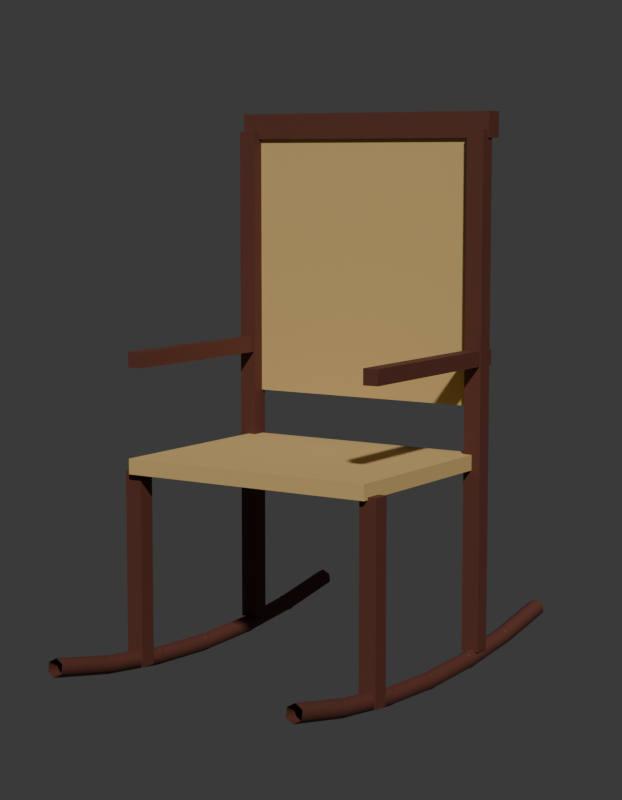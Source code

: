 # Source: SM_PRP_CadeiraBalanco_Blockout.blend  (saved by Blender 5.2.45; exported with 4.5.12 LTS)
import bpy
from mathutils import Matrix  # noqa: F401  (used for matrix-valued properties, if any)

bpy.ops.wm.read_factory_settings(use_empty=True)
scene = bpy.context.scene
scene.name = 'Scene'

# ---- collections
col_prp_cadeirabalanco = bpy.data.collections.new('PRP_CadeiraBalanco'); scene.collection.children.link(col_prp_cadeirabalanco)
col_rig = bpy.data.collections.new('Rig'); col_prp_cadeirabalanco.children.link(col_rig)
col_geo = bpy.data.collections.new('Geo'); col_prp_cadeirabalanco.children.link(col_geo)
col_sockets = bpy.data.collections.new('Sockets'); col_prp_cadeirabalanco.children.link(col_sockets)
col_props = bpy.data.collections.new('Props'); col_prp_cadeirabalanco.children.link(col_props)
col_preview = bpy.data.collections.new('_Preview'); scene.collection.children.link(col_preview)

# ---- materials (node trees are filled in below, after node groups)
mat_mat_prp_mogno = bpy.data.materials.new('MAT_PRP_Mogno')
mat_mat_prp_mogno.diffuse_color = (0.1022, 0.02732, 0.016, 1.0)
mat_mat_prp_mogno.roughness = 0.7
mat_mat_prp_palhinha = bpy.data.materials.new('MAT_PRP_Palhinha')
mat_mat_prp_palhinha.diffuse_color = (0.5841, 0.3916, 0.1441, 1.0)
mat_mat_prp_palhinha.roughness = 0.9

# ---- material node trees
mat_mat_prp_mogno.use_nodes = True; mat_mat_prp_mogno.node_tree.nodes.clear()
_N = mat_mat_prp_mogno.node_tree.nodes; _L = mat_mat_prp_mogno.node_tree.links
n0 = _N.new('ShaderNodeBsdfPrincipled'); n0.name = 'Principled BSDF'; n0.location = (-200, 100)
n0.inputs[0].default_value = (0.1022, 0.02732, 0.016, 1.0)
n0.inputs[2].default_value = 0.7
n0.inputs[10].default_value = 0.005
n1 = _N.new('ShaderNodeOutputMaterial'); n1.name = 'Material Output'; n1.location = (200, 100)
_L.new(n0.outputs[0], n1.inputs[0])
n1.is_active_output = True
mat_mat_prp_palhinha.use_nodes = True; mat_mat_prp_palhinha.node_tree.nodes.clear()
_N = mat_mat_prp_palhinha.node_tree.nodes; _L = mat_mat_prp_palhinha.node_tree.links
n0 = _N.new('ShaderNodeBsdfPrincipled'); n0.name = 'Principled BSDF'; n0.location = (-200, 100)
n0.inputs[0].default_value = (0.5841, 0.3916, 0.1441, 1.0)
n0.inputs[2].default_value = 0.9
n0.inputs[10].default_value = 0.005
n1 = _N.new('ShaderNodeOutputMaterial'); n1.name = 'Material Output'; n1.location = (200, 100)
_L.new(n0.outputs[0], n1.inputs[0])
n1.is_active_output = True

# ---- world
world_world = bpy.data.worlds.new('World'); scene.world = world_world
world_world.use_nodes = True; world_world.node_tree.nodes.clear()
_N = world_world.node_tree.nodes; _L = world_world.node_tree.links
n0 = _N.new('ShaderNodeBackground'); n0.name = 'Background'; n0.location = (-200, 100)
n0.inputs[0].default_value = (0.05, 0.05, 0.05, 1.0)
n1 = _N.new('ShaderNodeOutputWorld'); n1.name = 'World Output'; n1.location = (200, 100)
_L.new(n0.outputs[0], n1.inputs[0])
n1.is_active_output = True
world_world.color = (0.006512, 0.005605, 0.009134)

# ---- cameras
cam_cam_frente = bpy.data.cameras.new('CAM_frente')
cam_cam_frente.type = 'ORTHO'
cam_cam_frente.ortho_scale = 1.495
cam_cam_perfil = bpy.data.cameras.new('CAM_perfil')
cam_cam_perfil.type = 'ORTHO'
cam_cam_perfil.ortho_scale = 1.495
cam_cam_costas = bpy.data.cameras.new('CAM_costas')
cam_cam_costas.type = 'ORTHO'
cam_cam_costas.ortho_scale = 1.495
cam_cam_tres_quartos = bpy.data.cameras.new('CAM_tres_quartos')
cam_cam_tres_quartos.lens = 85.0

# ---- meshes
me_sm_prp_cadeirabalanco = bpy.data.meshes.new('SM_PRP_CadeiraBalanco')
me_sm_prp_cadeirabalanco.from_pydata([(-0.26, -0.4533, 0.0623), (-0.26, -0.3033, 0.03452), (-0.2444, -0.4516, 0.07115), (-0.2444, -0.3016, 0.04337), (-0.2444, -0.4484, 0.08885), (-0.2444, -0.2984, 0.06107), (-0.26, -0.4467, 0.0977), (-0.26, -0.2967, 0.06992), (-0.2756, -0.4484, 0.08885), (-0.2756, -0.2984, 0.06107), (-0.2756, -0.4516, 0.07115), (-0.2756, -0.3016, 0.04337), (-0.26, -0.302, 0.03433), (-0.26, -0.152, 0.01767), (-0.2444, -0.301, 0.04328), (-0.2444, -0.151, 0.02661), (-0.2444, -0.299, 0.06117), (-0.2444, -0.149, 0.0445), (-0.26, -0.298, 0.07011), (-0.26, -0.148, 0.05345), (-0.2756, -0.299, 0.06117), (-0.2756, -0.149, 0.0445), (-0.2756, -0.301, 0.04328), (-0.2756, -0.151, 0.02661), (-0.26, -0.3, 0.07022), (-0.26, -0.2873, 0.06495), (-0.26, -0.282, 0.05222), (-0.26, -0.2873, 0.03949), (-0.26, -0.3, 0.03422), (-0.2425, 0.1975, 0.05), (-0.249, -0.2936, 0.06495), (-0.2444, -0.291, 0.05222), (-0.249, -0.2936, 0.03949), (-0.26, -0.1373, 0.04828), (-0.26, -0.15, 0.05356), (-0.249, -0.3064, 0.06495), (-0.2444, -0.309, 0.05222), (-0.249, -0.3064, 0.03949), (-0.2756, -0.0003331, 0.02101), (-0.2756, -0.1503, 0.02656), (-0.26, -0.3127, 0.06495), (-0.26, -0.318, 0.05222), (-0.26, -0.3127, 0.03949), (-0.2756, 0.0003331, 0.03899), (-0.2756, -0.1497, 0.04455), (-0.271, -0.3064, 0.06495), (-0.2756, -0.309, 0.05222), (-0.271, -0.3064, 0.03949), (-0.26, 0.0006662, 0.04799), (-0.26, -0.1493, 0.05354), (-0.271, -0.2936, 0.06495), (-0.2756, -0.291, 0.05222), (-0.271, -0.2936, 0.03949), (-0.2444, 0.0003331, 0.03899), (-0.2444, -0.1497, 0.04455), (-0.2444, -0.0003331, 0.02101), (-0.2444, -0.1503, 0.02656), (-0.26, -0.0006662, 0.01201), (-0.26, -0.1507, 0.01757), (-0.26, -0.1373, 0.02283), (-0.26, -0.15, 0.01756), (-0.2444, -0.141, 0.03556), (-0.249, -0.1436, 0.04828), (-0.26, 0.01273, 0.04273), (-0.249, -0.1436, 0.02283), (-0.26, -5.551e-17, 0.048), (-0.2444, -0.159, 0.03556), (-0.249, -0.1564, 0.04828), (-0.2756, 0.1503, 0.02656), (-0.249, -0.1564, 0.02283), (-0.2756, 0.0003331, 0.02101), (-0.26, -0.168, 0.03556), (-0.26, -0.1627, 0.04828), (-0.2756, 0.1497, 0.04455), (-0.26, -0.1627, 0.02283), (-0.2756, -0.0003331, 0.03899), (-0.2756, -0.159, 0.03556), (-0.271, -0.1564, 0.04828), (-0.26, 0.1493, 0.05354), (-0.271, -0.1564, 0.02283), (-0.26, -0.0006662, 0.04799), (-0.2756, -0.141, 0.03556), (-0.271, -0.1436, 0.04828), (-0.2444, 0.1497, 0.04455), (-0.271, -0.1436, 0.02283), (-0.2444, -0.0003331, 0.03899), (-0.26, -0.132, 0.03556), (-0.2444, 0.1503, 0.02656), (-0.2444, 0.0003331, 0.02101), (-0.26, 0.1507, 0.01757), (-0.26, 0.0006662, 0.01201), (-0.26, 0.01273, 0.01727), (-0.26, -5.551e-17, 0.012), (-0.2444, 0.009, 0.03), (-0.249, 0.006364, 0.04273), (-0.26, 0.1627, 0.04828), (-0.249, 0.006364, 0.01727), (-0.26, 0.15, 0.05356), (-0.2444, -0.009, 0.03), (-0.249, -0.006364, 0.04273), (-0.2756, 0.301, 0.04328), (-0.249, -0.006364, 0.01727), (-0.2756, 0.151, 0.02661), (-0.26, -0.018, 0.03), (-0.26, -0.01273, 0.04273), (-0.2756, 0.299, 0.06117), (-0.26, -0.01273, 0.01727), (-0.2756, 0.149, 0.0445), (-0.2756, -0.009, 0.03), (-0.271, -0.006364, 0.04273), (-0.26, 0.298, 0.07011), (-0.271, -0.006364, 0.01727), (-0.26, 0.148, 0.05345), (-0.2756, 0.009, 0.03), (-0.271, 0.006364, 0.04273), (-0.2444, 0.299, 0.06117), (-0.271, 0.006364, 0.01727), (-0.2444, 0.149, 0.0445), (-0.26, 0.018, 0.03), (-0.2444, 0.301, 0.04328), (-0.2444, 0.151, 0.02661), (-0.26, 0.302, 0.03433), (-0.26, 0.152, 0.01767), (-0.26, 0.1627, 0.02283), (-0.26, 0.15, 0.01756), (-0.2444, 0.159, 0.03556), (-0.249, 0.1564, 0.04828), (-0.26, 0.3127, 0.06495), (-0.249, 0.1564, 0.02283), (-0.26, 0.3, 0.07022), (-0.2444, 0.141, 0.03556), (-0.249, 0.1436, 0.04828), (-0.2756, 0.4516, 0.07115), (-0.249, 0.1436, 0.02283), (-0.2756, 0.3016, 0.04337), (-0.26, 0.132, 0.03556), (-0.26, 0.1373, 0.04828), (-0.2756, 0.4484, 0.08885), (-0.26, 0.1373, 0.02283), (-0.2756, 0.2984, 0.06107), (-0.2756, 0.141, 0.03556), (-0.271, 0.1436, 0.04828), (-0.26, 0.4467, 0.0977), (-0.271, 0.1436, 0.02283), (-0.26, 0.2967, 0.06992), (-0.2756, 0.159, 0.03556), (-0.271, 0.1564, 0.04828), (-0.2444, 0.4484, 0.08885), (-0.271, 0.1564, 0.02283), (-0.2444, 0.2984, 0.06107), (-0.26, 0.168, 0.03556), (-0.2444, 0.4516, 0.07115), (-0.2444, 0.3016, 0.04337), (-0.26, 0.4533, 0.0623), (-0.26, 0.3033, 0.03452), (-0.26, 0.3127, 0.03949), (-0.26, 0.3, 0.03422), (-0.2444, 0.309, 0.05222), (-0.249, 0.3064, 0.06495), (-0.2425, 0.1625, 1.05), (-0.249, 0.3064, 0.03949), (-0.2425, 0.1625, 0.05), (-0.2444, 0.291, 0.05222), (-0.249, 0.2936, 0.06495), (-0.2775, 0.1975, 1.05), (-0.249, 0.2936, 0.03949), (-0.2775, 0.1975, 0.05), (-0.26, 0.282, 0.05222), (-0.26, 0.2873, 0.06495), (-0.2775, 0.1625, 1.05), (-0.26, 0.2873, 0.03949), (-0.2775, 0.1625, 0.05), (-0.2756, 0.291, 0.05222), (-0.271, 0.2936, 0.06495), (-0.2425, -0.1825, 0.41), (-0.271, 0.2936, 0.03949), (-0.2425, -0.1825, 0.03), (-0.2756, 0.309, 0.05222), (-0.271, 0.3064, 0.06495), (-0.2425, -0.2175, 0.41), (-0.271, 0.3064, 0.03949), (-0.2425, -0.2175, 0.03), (-0.26, 0.318, 0.05222), (-0.2775, -0.1825, 0.41), (-0.2775, -0.1825, 0.03), (-0.2775, -0.2175, 0.41), (-0.2775, -0.2175, 0.03), (-0.2425, 0.1975, 1.05), (-0.275, -0.21, 0.605), (-0.275, -0.21, 0.635), (-0.275, 0.21, 0.605), (-0.275, 0.21, 0.635), (-0.245, -0.21, 0.605), (-0.245, -0.21, 0.635), (-0.245, 0.21, 0.605), (-0.245, 0.21, 0.635), (0.26, -0.4533, 0.0623), (0.26, -0.3033, 0.03452), (0.2756, -0.4516, 0.07115), (0.2756, -0.3016, 0.04337), (0.2756, -0.4484, 0.08885), (0.2756, -0.2984, 0.06107), (0.26, -0.4467, 0.0977), (0.26, -0.2967, 0.06992), (0.2444, -0.4484, 0.08885), (0.2444, -0.2984, 0.06107), (0.2444, -0.4516, 0.07115), (0.2444, -0.3016, 0.04337), (0.26, -0.302, 0.03433), (0.26, -0.152, 0.01767), (0.2756, -0.301, 0.04328), (0.2756, -0.151, 0.02661), (0.2756, -0.299, 0.06117), (0.2756, -0.149, 0.0445), (0.26, -0.298, 0.07011), (0.26, -0.148, 0.05345), (0.2444, -0.299, 0.06117), (0.2444, -0.149, 0.0445), (0.2444, -0.301, 0.04328), (0.2444, -0.151, 0.02661), (0.26, -0.3, 0.07022), (0.26, -0.2873, 0.06495), (0.26, -0.282, 0.05222), (0.26, -0.2873, 0.03949), (0.26, -0.3, 0.03422), (0.2775, 0.1975, 0.05), (0.271, -0.2936, 0.06495), (0.2756, -0.291, 0.05222), (0.271, -0.2936, 0.03949), (0.26, -0.1373, 0.04828), (0.26, -0.15, 0.05356), (0.271, -0.3064, 0.06495), (0.2756, -0.309, 0.05222), (0.271, -0.3064, 0.03949), (0.2444, -0.0003331, 0.02101), (0.2444, -0.1503, 0.02656), (0.26, -0.3127, 0.06495), (0.26, -0.318, 0.05222), (0.26, -0.3127, 0.03949), (0.2444, 0.0003331, 0.03899), (0.2444, -0.1497, 0.04455), (0.249, -0.3064, 0.06495), (0.2444, -0.309, 0.05222), (0.249, -0.3064, 0.03949), (0.26, 0.0006662, 0.04799), (0.26, -0.1493, 0.05354), (0.249, -0.2936, 0.06495), (0.2444, -0.291, 0.05222), (0.249, -0.2936, 0.03949), (0.2756, 0.0003331, 0.03899), (0.2756, -0.1497, 0.04455), (0.2756, -0.0003331, 0.02101), (0.2756, -0.1503, 0.02656), (0.26, -0.0006662, 0.01201), (0.26, -0.1507, 0.01757), (0.26, -0.1373, 0.02283), (0.26, -0.15, 0.01756), (0.2756, -0.141, 0.03556), (0.271, -0.1436, 0.04828), (0.26, 0.01273, 0.04273), (0.271, -0.1436, 0.02283), (0.26, -5.551e-17, 0.048), (0.2756, -0.159, 0.03556), (0.271, -0.1564, 0.04828), (0.2444, 0.1503, 0.02656), (0.271, -0.1564, 0.02283), (0.2444, 0.0003331, 0.02101), (0.26, -0.168, 0.03556), (0.26, -0.1627, 0.04828), (0.2444, 0.1497, 0.04455), (0.26, -0.1627, 0.02283), (0.2444, -0.0003331, 0.03899), (0.2444, -0.159, 0.03556), (0.249, -0.1564, 0.04828), (0.26, 0.1493, 0.05354), (0.249, -0.1564, 0.02283), (0.26, -0.0006662, 0.04799), (0.2444, -0.141, 0.03556), (0.249, -0.1436, 0.04828), (0.2756, 0.1497, 0.04455), (0.249, -0.1436, 0.02283), (0.2756, -0.0003331, 0.03899), (0.26, -0.132, 0.03556), (0.2756, 0.1503, 0.02656), (0.2756, 0.0003331, 0.02101), (0.26, 0.1507, 0.01757), (0.26, 0.0006662, 0.01201), (0.26, 0.01273, 0.01727), (0.26, -5.551e-17, 0.012), (0.2756, 0.009, 0.03), (0.271, 0.006364, 0.04273), (0.26, 0.1627, 0.04828), (0.271, 0.006364, 0.01727), (0.26, 0.15, 0.05356), (0.2756, -0.009, 0.03), (0.271, -0.006364, 0.04273), (0.2444, 0.301, 0.04328), (0.271, -0.006364, 0.01727), (0.2444, 0.151, 0.02661), (0.26, -0.018, 0.03), (0.26, -0.01273, 0.04273), (0.2444, 0.299, 0.06117), (0.26, -0.01273, 0.01727), (0.2444, 0.149, 0.0445), (0.2444, -0.009, 0.03), (0.249, -0.006364, 0.04273), (0.26, 0.298, 0.07011), (0.249, -0.006364, 0.01727), (0.26, 0.148, 0.05345), (0.2444, 0.009, 0.03), (0.249, 0.006364, 0.04273), (0.2756, 0.299, 0.06117), (0.249, 0.006364, 0.01727), (0.2756, 0.149, 0.0445), (0.26, 0.018, 0.03), (0.2756, 0.301, 0.04328), (0.2756, 0.151, 0.02661), (0.26, 0.302, 0.03433), (0.26, 0.152, 0.01767), (0.26, 0.1627, 0.02283), (0.26, 0.15, 0.01756), (0.2756, 0.159, 0.03556), (0.271, 0.1564, 0.04828), (0.26, 0.3127, 0.06495), (0.271, 0.1564, 0.02283), (0.26, 0.3, 0.07022), (0.2756, 0.141, 0.03556), (0.271, 0.1436, 0.04828), (0.2444, 0.4516, 0.07115), (0.271, 0.1436, 0.02283), (0.2444, 0.3016, 0.04337), (0.26, 0.132, 0.03556), (0.26, 0.1373, 0.04828), (0.2444, 0.4484, 0.08885), (0.26, 0.1373, 0.02283), (0.2444, 0.2984, 0.06107), (0.2444, 0.141, 0.03556), (0.249, 0.1436, 0.04828), (0.26, 0.4467, 0.0977), (0.249, 0.1436, 0.02283), (0.26, 0.2967, 0.06992), (0.2444, 0.159, 0.03556), (0.249, 0.1564, 0.04828), (0.2756, 0.4484, 0.08885), (0.249, 0.1564, 0.02283), (0.2756, 0.2984, 0.06107), (0.26, 0.168, 0.03556), (0.2756, 0.4516, 0.07115), (0.2756, 0.3016, 0.04337), (0.26, 0.4533, 0.0623), (0.26, 0.3033, 0.03452), (0.26, 0.3127, 0.03949), (0.26, 0.3, 0.03422), (0.2756, 0.309, 0.05222), (0.271, 0.3064, 0.06495), (0.2775, 0.1625, 1.05), (0.271, 0.3064, 0.03949), (0.2775, 0.1625, 0.05), (0.2756, 0.291, 0.05222), (0.271, 0.2936, 0.06495), (0.2425, 0.1975, 1.05), (0.271, 0.2936, 0.03949), (0.2425, 0.1975, 0.05), (0.26, 0.282, 0.05222), (0.26, 0.2873, 0.06495), (0.2425, 0.1625, 1.05), (0.26, 0.2873, 0.03949), (0.2425, 0.1625, 0.05), (0.2444, 0.291, 0.05222), (0.249, 0.2936, 0.06495), (0.2775, -0.1825, 0.41), (0.249, 0.2936, 0.03949), (0.2775, -0.1825, 0.03), (0.2444, 0.309, 0.05222), (0.249, 0.3064, 0.06495), (0.2775, -0.2175, 0.41), (0.249, 0.3064, 0.03949), (0.2775, -0.2175, 0.03), (0.26, 0.318, 0.05222), (0.2425, -0.1825, 0.41), (0.2425, -0.1825, 0.03), (0.2425, -0.2175, 0.41), (0.2425, -0.2175, 0.03), (0.2775, 0.1975, 1.05), (0.245, -0.21, 0.605), (0.245, -0.21, 0.635), (0.245, 0.21, 0.605), (0.245, 0.21, 0.635), (0.275, -0.21, 0.605), (0.275, -0.21, 0.635), (0.275, 0.21, 0.605), (0.275, 0.21, 0.635), (-0.26, -0.23, 0.405), (-0.26, -0.23, 0.435), (-0.26, 0.19, 0.405), (-0.26, 0.19, 0.435), (0.26, -0.23, 0.405), (0.26, -0.23, 0.435), (0.26, 0.19, 0.405), (0.26, 0.19, 0.435), (-0.25, 0.1875, 0.525), (-0.25, 0.1875, 1.075), (-0.25, 0.2125, 0.525), (-0.25, 0.2125, 1.075), (0.25, 0.1875, 0.525), (0.25, 0.1875, 1.075), (0.25, 0.2125, 0.525), (0.25, 0.2125, 1.075), (-0.28, 0.18, 1.035), (-0.28, 0.18, 1.085), (-0.28, 0.22, 1.035), (-0.28, 0.22, 1.085), (0.28, 0.18, 1.035), (0.28, 0.18, 1.085), (0.28, 0.22, 1.035), (0.28, 0.22, 1.085)], [], [(0, 1, 3, 2), (2, 3, 5, 4), (4, 5, 7, 6), (6, 7, 9, 8), (8, 9, 11, 10), (10, 11, 1, 0), (12, 13, 15, 14), (14, 15, 17, 16), (16, 17, 19, 18), (18, 19, 21, 20), (20, 21, 23, 22), (22, 23, 13, 12), (27, 26, 31, 32), (25, 24, 30), (28, 27, 32), (26, 25, 30, 31), (32, 31, 36, 37), (30, 24, 35), (28, 32, 37), (31, 30, 35, 36), (37, 36, 41, 42), (35, 24, 40), (28, 37, 42), (36, 35, 40, 41), (42, 41, 46, 47), (40, 24, 45), (28, 42, 47), (41, 40, 45, 46), (46, 45, 50, 51), (47, 46, 51, 52), (45, 24, 50), (28, 47, 52), (28, 52, 27), (51, 50, 25, 26), (52, 51, 26, 27), (50, 24, 25), (58, 57, 55, 56), (56, 55, 53, 54), (54, 53, 48, 49), (49, 48, 43, 44), (44, 43, 38, 39), (39, 38, 57, 58), (60, 59, 64), (59, 86, 61, 64), (33, 34, 62), (86, 33, 62, 61), (61, 62, 67, 66), (60, 64, 69), (64, 61, 66, 69), (62, 34, 67), (60, 69, 74), (66, 67, 72, 71), (69, 66, 71, 74), (67, 34, 72), (60, 74, 79), (71, 72, 77, 76), (74, 71, 76, 79), (72, 34, 77), (60, 79, 84), (76, 77, 82, 81), (79, 76, 81, 84), (77, 34, 82), (60, 84, 59), (81, 82, 33, 86), (84, 81, 86, 59), (82, 34, 33), (90, 89, 87, 88), (88, 87, 83, 85), (85, 83, 78, 80), (80, 78, 73, 75), (75, 73, 68, 70), (70, 68, 89, 90), (63, 65, 94), (91, 118, 93, 96), (92, 91, 96), (118, 63, 94, 93), (92, 96, 101), (93, 94, 99, 98), (96, 93, 98, 101), (94, 65, 99), (92, 101, 106), (98, 99, 104, 103), (101, 98, 103, 106), (99, 65, 104), (104, 65, 109), (92, 106, 111), (103, 104, 109, 108), (106, 103, 108, 111), (111, 108, 113, 116), (109, 65, 114), (92, 111, 116), (108, 109, 114, 113), (116, 113, 118, 91), (114, 65, 63), (92, 116, 91), (113, 114, 63, 118), (122, 121, 119, 120), (120, 119, 115, 117), (117, 115, 110, 112), (112, 110, 105, 107), (107, 105, 100, 102), (102, 100, 121, 122), (150, 95, 126, 125), (95, 97, 126), (123, 150, 125, 128), (124, 123, 128), (126, 97, 131), (124, 128, 133), (125, 126, 131, 130), (128, 125, 130, 133), (133, 130, 135, 138), (131, 97, 136), (124, 133, 138), (130, 131, 136, 135), (138, 135, 140, 143), (136, 97, 141), (124, 138, 143), (135, 136, 141, 140), (143, 140, 145, 148), (141, 97, 146), (124, 143, 148), (140, 141, 146, 145), (148, 145, 150, 123), (146, 97, 95), (124, 148, 123), (145, 146, 95, 150), (154, 153, 151, 152), (152, 151, 147, 149), (149, 147, 142, 144), (144, 142, 137, 139), (139, 137, 132, 134), (134, 132, 153, 154), (182, 127, 158, 157), (156, 155, 160), (127, 129, 158), (155, 182, 157, 160), (157, 158, 163, 162), (160, 157, 162, 165), (158, 129, 163), (156, 160, 165), (165, 162, 167, 170), (163, 129, 168), (156, 165, 170), (162, 163, 168, 167), (167, 168, 173, 172), (170, 167, 172, 175), (168, 129, 173), (156, 170, 175), (156, 175, 180), (172, 173, 178, 177), (175, 172, 177, 180), (173, 129, 178), (156, 180, 155), (177, 178, 127, 182), (180, 177, 182, 155), (178, 129, 127), (186, 185, 183, 184), (184, 183, 174, 176), (176, 174, 179, 181), (181, 179, 185, 186), (184, 176, 181, 186), (174, 183, 185, 179), (171, 169, 164, 166), (166, 164, 187, 29), (29, 187, 159, 161), (161, 159, 169, 171), (166, 29, 161, 171), (187, 164, 169, 159), (188, 189, 191, 190), (190, 191, 195, 194), (194, 195, 193, 192), (192, 193, 189, 188), (190, 194, 192, 188), (195, 191, 189, 193), (196, 197, 199, 198), (198, 199, 201, 200), (200, 201, 203, 202), (202, 203, 205, 204), (204, 205, 207, 206), (206, 207, 197, 196), (208, 209, 211, 210), (210, 211, 213, 212), (212, 213, 215, 214), (214, 215, 217, 216), (216, 217, 219, 218), (218, 219, 209, 208), (223, 222, 227, 228), (221, 220, 226), (224, 223, 228), (222, 221, 226, 227), (228, 227, 232, 233), (226, 220, 231), (224, 228, 233), (227, 226, 231, 232), (233, 232, 237, 238), (231, 220, 236), (224, 233, 238), (232, 231, 236, 237), (238, 237, 242, 243), (236, 220, 241), (224, 238, 243), (237, 236, 241, 242), (243, 242, 247, 248), (241, 220, 246), (224, 243, 248), (242, 241, 246, 247), (247, 246, 221, 222), (248, 247, 222, 223), (246, 220, 221), (224, 248, 223), (254, 253, 251, 252), (252, 251, 249, 250), (250, 249, 244, 245), (245, 244, 239, 240), (240, 239, 234, 235), (235, 234, 253, 254), (255, 282, 257, 260), (229, 230, 258), (282, 229, 258, 257), (256, 255, 260), (257, 258, 263, 262), (256, 260, 265), (260, 257, 262, 265), (258, 230, 263), (262, 263, 268, 267), (265, 262, 267, 270), (263, 230, 268), (256, 265, 270), (256, 270, 275), (267, 268, 273, 272), (270, 267, 272, 275), (268, 230, 273), (256, 275, 280), (272, 273, 278, 277), (275, 272, 277, 280), (273, 230, 278), (256, 280, 255), (277, 278, 229, 282), (280, 277, 282, 255), (278, 230, 229), (286, 285, 283, 284), (284, 283, 279, 281), (281, 279, 274, 276), (276, 274, 269, 271), (271, 269, 264, 266), (266, 264, 285, 286), (259, 261, 290), (287, 314, 289, 292), (288, 287, 292), (314, 259, 290, 289), (289, 290, 295, 294), (292, 289, 294, 297), (290, 261, 295), (288, 292, 297), (288, 297, 302), (294, 295, 300, 299), (297, 294, 299, 302), (295, 261, 300), (288, 302, 307), (299, 300, 305, 304), (302, 299, 304, 307), (300, 261, 305), (305, 261, 310), (288, 307, 312), (304, 305, 310, 309), (307, 304, 309, 312), (312, 309, 314, 287), (310, 261, 259), (288, 312, 287), (309, 310, 259, 314), (318, 317, 315, 316), (316, 315, 311, 313), (313, 311, 306, 308), (308, 306, 301, 303), (303, 301, 296, 298), (298, 296, 317, 318), (320, 319, 324), (291, 293, 322), (319, 346, 321, 324), (346, 291, 322, 321), (322, 293, 327), (320, 324, 329), (321, 322, 327, 326), (324, 321, 326, 329), (329, 326, 331, 334), (327, 293, 332), (320, 329, 334), (326, 327, 332, 331), (334, 331, 336, 339), (332, 293, 337), (320, 334, 339), (331, 332, 337, 336), (339, 336, 341, 344), (337, 293, 342), (320, 339, 344), (336, 337, 342, 341), (344, 341, 346, 319), (342, 293, 291), (320, 344, 319), (341, 342, 291, 346), (350, 349, 347, 348), (348, 347, 343, 345), (345, 343, 338, 340), (340, 338, 333, 335), (335, 333, 328, 330), (330, 328, 349, 350), (378, 323, 354, 353), (352, 351, 356), (323, 325, 354), (351, 378, 353, 356), (356, 353, 358, 361), (354, 325, 359), (352, 356, 361), (353, 354, 359, 358), (361, 358, 363, 366), (359, 325, 364), (352, 361, 366), (358, 359, 364, 363), (366, 363, 368, 371), (364, 325, 369), (352, 366, 371), (363, 364, 369, 368), (368, 369, 374, 373), (371, 368, 373, 376), (369, 325, 374), (352, 371, 376), (352, 376, 351), (373, 374, 323, 378), (376, 373, 378, 351), (374, 325, 323), (382, 381, 379, 380), (380, 379, 370, 372), (372, 370, 375, 377), (377, 375, 381, 382), (380, 372, 377, 382), (370, 379, 381, 375), (367, 365, 360, 362), (362, 360, 383, 225), (225, 383, 355, 357), (357, 355, 365, 367), (362, 225, 357, 367), (383, 360, 365, 355), (384, 385, 387, 386), (386, 387, 391, 390), (390, 391, 389, 388), (388, 389, 385, 384), (386, 390, 388, 384), (391, 387, 385, 389), (392, 393, 395, 394), (394, 395, 399, 398), (398, 399, 397, 396), (396, 397, 393, 392), (394, 398, 396, 392), (399, 395, 393, 397), (400, 401, 403, 402), (402, 403, 407, 406), (406, 407, 405, 404), (404, 405, 401, 400), (402, 406, 404, 400), (407, 403, 401, 405), (408, 409, 411, 410), (410, 411, 415, 414), (414, 415, 413, 412), (412, 413, 409, 408), (410, 414, 412, 408), (415, 411, 409, 413)])
me_sm_prp_cadeirabalanco.polygons.foreach_set('use_smooth', [1, 1, 1, 1, 1, 1, 1, 1, 1, 1, 1, 1, 1, 1, 1, 1, 1, 1, 1, 1, 1, 1, 1, 1, 1, 1, 1, 1, 1, 1, 1, 1, 1, 1, 1, 1, 1, 1, 1, 1, 1, 1, 1, 1, 1, 1, 1, 1, 1, 1, 1, 1, 1, 1, 1, 1, 1, 1, 1, 1, 1, 1, 1, 1, 1, 1, 1, 1, 1, 1, 1, 1, 1, 1, 1, 1, 1, 1, 1, 1, 1, 1, 1, 1, 1, 1, 1, 1, 1, 1, 1, 1, 1, 1, 1, 1, 1, 1, 1, 1, 1, 1, 1, 1, 1, 1, 1, 1, 1, 1, 1, 1, 1, 1, 1, 1, 1, 1, 1, 1, 1, 1, 1, 1, 1, 1, 1, 1, 1, 1, 1, 1, 1, 1, 1, 1, 1, 1, 1, 1, 1, 1, 1, 1, 1, 1, 1, 1, 1, 1, 1, 1, 1, 1, 1, 1, 0, 0, 0, 0, 0, 0, 0, 0, 0, 0, 0, 0, 0, 0, 0, 0, 0, 0, 1, 1, 1, 1, 1, 1, 1, 1, 1, 1, 1, 1, 1, 1, 1, 1, 1, 1, 1, 1, 1, 1, 1, 1, 1, 1, 1, 1, 1, 1, 1, 1, 1, 1, 1, 1, 1, 1, 1, 1, 1, 1, 1, 1, 1, 1, 1, 1, 1, 1, 1, 1, 1, 1, 1, 1, 1, 1, 1, 1, 1, 1, 1, 1, 1, 1, 1, 1, 1, 1, 1, 1, 1, 1, 1, 1, 1, 1, 1, 1, 1, 1, 1, 1, 1, 1, 1, 1, 1, 1, 1, 1, 1, 1, 1, 1, 1, 1, 1, 1, 1, 1, 1, 1, 1, 1, 1, 1, 1, 1, 1, 1, 1, 1, 1, 1, 1, 1, 1, 1, 1, 1, 1, 1, 1, 1, 1, 1, 1, 1, 1, 1, 1, 1, 1, 1, 1, 1, 1, 1, 1, 1, 1, 1, 1, 1, 1, 1, 1, 1, 1, 1, 1, 1, 1, 1, 0, 0, 0, 0, 0, 0, 0, 0, 0, 0, 0, 0, 0, 0, 0, 0, 0, 0, 0, 0, 0, 0, 0, 0, 0, 0, 0, 0, 0, 0, 0, 0, 0, 0, 0, 0])
me_sm_prp_cadeirabalanco.polygons.foreach_set('material_index', [0, 0, 0, 0, 0, 0, 0, 0, 0, 0, 0, 0, 0, 0, 0, 0, 0, 0, 0, 0, 0, 0, 0, 0, 0, 0, 0, 0, 0, 0, 0, 0, 0, 0, 0, 0, 0, 0, 0, 0, 0, 0, 0, 0, 0, 0, 0, 0, 0, 0, 0, 0, 0, 0, 0, 0, 0, 0, 0, 0, 0, 0, 0, 0, 0, 0, 0, 0, 0, 0, 0, 0, 0, 0, 0, 0, 0, 0, 0, 0, 0, 0, 0, 0, 0, 0, 0, 0, 0, 0, 0, 0, 0, 0, 0, 0, 0, 0, 0, 0, 0, 0, 0, 0, 0, 0, 0, 0, 0, 0, 0, 0, 0, 0, 0, 0, 0, 0, 0, 0, 0, 0, 0, 0, 0, 0, 0, 0, 0, 0, 0, 0, 0, 0, 0, 0, 0, 0, 0, 0, 0, 0, 0, 0, 0, 0, 0, 0, 0, 0, 0, 0, 0, 0, 0, 0, 0, 0, 0, 0, 0, 0, 0, 0, 0, 0, 0, 0, 0, 0, 0, 0, 0, 0, 0, 0, 0, 0, 0, 0, 0, 0, 0, 0, 0, 0, 0, 0, 0, 0, 0, 0, 0, 0, 0, 0, 0, 0, 0, 0, 0, 0, 0, 0, 0, 0, 0, 0, 0, 0, 0, 0, 0, 0, 0, 0, 0, 0, 0, 0, 0, 0, 0, 0, 0, 0, 0, 0, 0, 0, 0, 0, 0, 0, 0, 0, 0, 0, 0, 0, 0, 0, 0, 0, 0, 0, 0, 0, 0, 0, 0, 0, 0, 0, 0, 0, 0, 0, 0, 0, 0, 0, 0, 0, 0, 0, 0, 0, 0, 0, 0, 0, 0, 0, 0, 0, 0, 0, 0, 0, 0, 0, 0, 0, 0, 0, 0, 0, 0, 0, 0, 0, 0, 0, 0, 0, 0, 0, 0, 0, 0, 0, 0, 0, 0, 0, 0, 0, 0, 0, 0, 0, 0, 0, 0, 0, 0, 0, 0, 0, 0, 0, 0, 0, 0, 0, 0, 0, 0, 0, 0, 0, 0, 0, 0, 0, 0, 0, 0, 0, 0, 0, 0, 0, 0, 0, 0, 0, 1, 1, 1, 1, 1, 1, 1, 1, 1, 1, 1, 1, 0, 0, 0, 0, 0, 0])
me_sm_prp_cadeirabalanco.materials.append(mat_mat_prp_mogno)
me_sm_prp_cadeirabalanco.materials.append(mat_mat_prp_palhinha)
me_sm_prp_cadeirabalanco.update()

# ---- objects
ob_sm_prp_cadeirabalanco = bpy.data.objects.new('SM_PRP_CadeiraBalanco', me_sm_prp_cadeirabalanco)
ob_cam_frente = bpy.data.objects.new('CAM_frente', cam_cam_frente)
ob_cam_perfil = bpy.data.objects.new('CAM_perfil', cam_cam_perfil)
ob_cam_costas = bpy.data.objects.new('CAM_costas', cam_cam_costas)
ob_cam_tres_quartos = bpy.data.objects.new('CAM_tres_quartos', cam_cam_tres_quartos)

# ---- transforms, parenting, visibility, modifiers, constraints
ob_sm_prp_cadeirabalanco.location = (0.0, 0.0, 0.0)
ob_cam_frente.location = (0.0, -6.0, 0.54)
ob_cam_frente.rotation_euler = (1.571, -0.0, 0.0)
ob_cam_perfil.location = (-6.0, 0.0, 0.54)
ob_cam_perfil.rotation_euler = (1.571, -0.0, -1.571)
ob_cam_costas.location = (0.0, 6.0, 0.54)
ob_cam_costas.rotation_euler = (-1.571, 3.142, -0.0)
ob_cam_tres_quartos.location = (1.95, -2.99, 0.995)
ob_cam_tres_quartos.rotation_euler = (1.444, -1.869e-08, 0.5779)

# ---- collection membership
col_geo.objects.link(ob_sm_prp_cadeirabalanco)
col_preview.objects.link(ob_cam_frente)
col_preview.objects.link(ob_cam_perfil)
col_preview.objects.link(ob_cam_costas)
col_preview.objects.link(ob_cam_tres_quartos)

# ---- scene / render settings (as saved in the file)
scene.camera = ob_cam_tres_quartos
scene.frame_start = 1; scene.frame_end = 250; scene.frame_set(1)
scene.render.engine = 'BLENDER_WORKBENCH'
scene.render.resolution_x = 700
scene.render.resolution_y = 900
scene.render.bake_bias = 0.0
scene.render.bake_samples = 0
scene.render.compositor_device = 'GPU'
scene.eevee.use_volume_custom_range = False
scene.eevee.fast_gi_thickness_near = 0.1
scene.eevee.fast_gi_thickness_far = 0.0
scene.eevee.ray_tracing_options.screen_trace_thickness = 0.1
bpy.context.view_layer.update()

# ---- added for rendering (the .blend has no usable light): sun
light_auto_sun = bpy.data.lights.new('AutoSun', 'SUN')
light_auto_sun.energy = 3.0
light_auto_sun.angle = 0.0523599
ob_auto_sun = bpy.data.objects.new('AutoSun', light_auto_sun)
scene.collection.objects.link(ob_auto_sun)
ob_auto_sun.rotation_euler = (0.872665, 0.174533, 0.523599)
bpy.context.view_layer.update()
